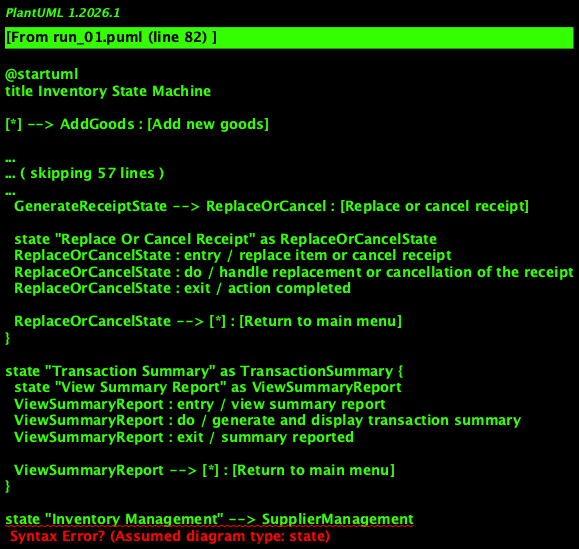

The diagram above was rendered by PlantUML. Its source (embedded in the PNG):
@startuml
title Inventory State Machine

[*] --> AddGoods : [Add new goods]

state "Inventory Management" as InventoryManagement {
  state "Add Goods" as AddGoodsState
  AddGoodsState : entry / start adding goods
  AddGoodsState : do / add new goods
  AddGoodsState : exit / goods added

  AddGoodsState --> UpdatePrice : [Update price]

  state "Update Price" as UpdatePriceState
  UpdatePriceState : entry / update price
  UpdatePriceState : do / update the price of existing items
  UpdatePriceState : exit / price updated

  UpdatePriceState --> RemoveGoods : [Remove goods]

  state "Remove Goods" as RemoveGoodsState
  RemoveGoodsState : entry / remove goods
  RemoveGoodsState : do / remove goods from inventory
  RemoveGoodsState : exit / goods removed

  RemoveGoodsState --> ExpireCheck : [Check for expired goods]
}

state "Supplier Management" as SupplierManagement {
  state "Place Order" as PlaceOrder
  PlaceOrder : entry / place order
  PlaceOrder : do / place an order with a supplier
  PlaceOrder : exit / order placed

  PlaceOrder --> GenerateInvoice : [Generate invoice]

  state "Generate Invoice" as GenerateInvoiceState
  GenerateInvoiceState : entry / generate invoice
  GenerateInvoiceState : do / generate invoice for the order
  GenerateInvoiceState : exit / invoice generated
}

state "Customer Management" as CustomerManagement {
  state "Search and Select Items" as SearchSelectItems
  SearchSelectItems : entry / search items in inventory
  SearchSelectItems : do / select items for purchase
  SearchSelectItems : exit / items selected

  SearchSelectItems --> CalculateDiscountTax : [Calculate discount and tax]

  state "Calculate Discount Tax" as CalculateDiscountTaxState
  CalculateDiscountTaxState : entry / calculate applicable discounts and taxes
  CalculateDiscountTaxState : do / apply discounts and calculate taxes
  CalculateDiscountTaxState : exit / discount and tax calculated

  CalculateDiscountTaxState --> GenerateReceipt : [Generate receipt]

  state "Generate Receipt" as GenerateReceiptState
  GenerateReceiptState : entry / generate receipt for the customer
  GenerateReceiptState : do / create a receipt after purchase
  GenerateReceiptState : exit / receipt generated

  GenerateReceiptState --> ReplaceOrCancel : [Replace or cancel receipt]

  state "Replace Or Cancel Receipt" as ReplaceOrCancelState
  ReplaceOrCancelState : entry / replace item or cancel receipt
  ReplaceOrCancelState : do / handle replacement or cancellation of the receipt
  ReplaceOrCancelState : exit / action completed

  ReplaceOrCancelState --> [*] : [Return to main menu]
}

state "Transaction Summary" as TransactionSummary {
  state "View Summary Report" as ViewSummaryReport
  ViewSummaryReport : entry / view summary report
  ViewSummaryReport : do / generate and display transaction summary
  ViewSummaryReport : exit / summary reported

  ViewSummaryReport --> [*] : [Return to main menu]
}

state "Inventory Management" --> SupplierManagement
SupplierManagement --> CustomerManagement
CustomerManagement --> TransactionSummary

[*] --> ExpireCheck : [Check for expired goods]

ExpireCheck : entry / check for expired goods
ExpireCheck : do / identify and notify removal of expired goods
ExpireCheck : exit / expired goods handled

ExpireCheck --> [*] : [Return to main menu]

@enduml